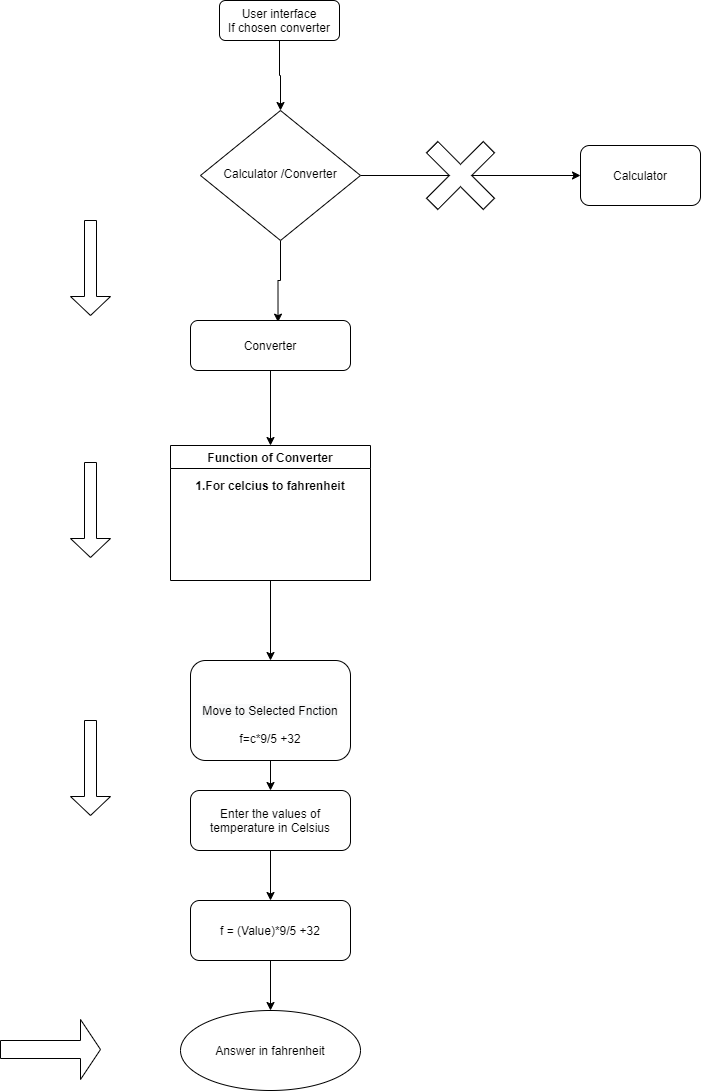

The diagram above was exported from draw.io. Its source (the exported page's mxGraphModel, read from the mxfile embedded in the PNG):
<mxGraphModel dx="460" dy="824" grid="1" gridSize="10" guides="1" tooltips="1" connect="1" arrows="1" fold="1" page="1" pageScale="1" pageWidth="827" pageHeight="1169" math="0" shadow="0">
  <root>
    <mxCell id="WIyWlLk6GJQsqaUBKTNV-0" />
    <mxCell id="WIyWlLk6GJQsqaUBKTNV-1" parent="WIyWlLk6GJQsqaUBKTNV-0" />
    <mxCell id="woiIGtfiR9zEG-T-wFo3-67" style="edgeStyle=orthogonalEdgeStyle;rounded=0;orthogonalLoop=1;jettySize=auto;html=1;exitX=0.5;exitY=1;exitDx=0;exitDy=0;entryX=0.5;entryY=0;entryDx=0;entryDy=0;" parent="WIyWlLk6GJQsqaUBKTNV-1" source="woiIGtfiR9zEG-T-wFo3-68" target="woiIGtfiR9zEG-T-wFo3-71" edge="1">
      <mxGeometry relative="1" as="geometry" />
    </mxCell>
    <mxCell id="woiIGtfiR9zEG-T-wFo3-68" value="User interface&lt;br&gt;If chosen converter" style="rounded=1;whiteSpace=wrap;html=1;fontSize=12;glass=0;strokeWidth=1;shadow=0;" parent="WIyWlLk6GJQsqaUBKTNV-1" vertex="1">
      <mxGeometry x="349" y="90" width="120" height="40" as="geometry" />
    </mxCell>
    <mxCell id="woiIGtfiR9zEG-T-wFo3-69" style="edgeStyle=orthogonalEdgeStyle;rounded=0;orthogonalLoop=1;jettySize=auto;html=1;entryX=0;entryY=0.5;entryDx=0;entryDy=0;" parent="WIyWlLk6GJQsqaUBKTNV-1" source="woiIGtfiR9zEG-T-wFo3-71" target="woiIGtfiR9zEG-T-wFo3-73" edge="1">
      <mxGeometry relative="1" as="geometry" />
    </mxCell>
    <mxCell id="woiIGtfiR9zEG-T-wFo3-70" style="edgeStyle=orthogonalEdgeStyle;rounded=0;orthogonalLoop=1;jettySize=auto;html=1;exitX=0.5;exitY=1;exitDx=0;exitDy=0;entryX=0.547;entryY=0.033;entryDx=0;entryDy=0;entryPerimeter=0;" parent="WIyWlLk6GJQsqaUBKTNV-1" source="woiIGtfiR9zEG-T-wFo3-71" target="woiIGtfiR9zEG-T-wFo3-84" edge="1">
      <mxGeometry relative="1" as="geometry" />
    </mxCell>
    <mxCell id="woiIGtfiR9zEG-T-wFo3-71" value="Calculator /Converter" style="rhombus;whiteSpace=wrap;html=1;shadow=0;fontFamily=Helvetica;fontSize=12;align=center;strokeWidth=1;spacing=6;spacingTop=-4;" parent="WIyWlLk6GJQsqaUBKTNV-1" vertex="1">
      <mxGeometry x="330" y="200" width="160" height="130" as="geometry" />
    </mxCell>
    <mxCell id="woiIGtfiR9zEG-T-wFo3-73" value="Calculator" style="rounded=1;whiteSpace=wrap;html=1;" parent="WIyWlLk6GJQsqaUBKTNV-1" vertex="1">
      <mxGeometry x="710" y="235" width="120" height="60" as="geometry" />
    </mxCell>
    <mxCell id="woiIGtfiR9zEG-T-wFo3-83" style="edgeStyle=orthogonalEdgeStyle;rounded=0;orthogonalLoop=1;jettySize=auto;html=1;entryX=0.5;entryY=0;entryDx=0;entryDy=0;" parent="WIyWlLk6GJQsqaUBKTNV-1" source="woiIGtfiR9zEG-T-wFo3-84" target="woiIGtfiR9zEG-T-wFo3-86" edge="1">
      <mxGeometry relative="1" as="geometry">
        <mxPoint x="400" y="565" as="targetPoint" />
      </mxGeometry>
    </mxCell>
    <mxCell id="woiIGtfiR9zEG-T-wFo3-84" value="Converter" style="rounded=1;whiteSpace=wrap;html=1;" parent="WIyWlLk6GJQsqaUBKTNV-1" vertex="1">
      <mxGeometry x="320" y="410" width="160" height="50" as="geometry" />
    </mxCell>
    <mxCell id="woiIGtfiR9zEG-T-wFo3-85" style="edgeStyle=orthogonalEdgeStyle;rounded=0;orthogonalLoop=1;jettySize=auto;html=1;entryX=0.5;entryY=0;entryDx=0;entryDy=0;" parent="WIyWlLk6GJQsqaUBKTNV-1" source="woiIGtfiR9zEG-T-wFo3-86" target="woiIGtfiR9zEG-T-wFo3-88" edge="1">
      <mxGeometry relative="1" as="geometry" />
    </mxCell>
    <mxCell id="woiIGtfiR9zEG-T-wFo3-86" value="&#10;&#10;&#10;&#10;Function of Converter&#10;&#10;1.For celcius to fahrenheit&#10;&#10;" style="swimlane;" parent="WIyWlLk6GJQsqaUBKTNV-1" vertex="1">
      <mxGeometry x="300" y="535" width="200" height="135" as="geometry" />
    </mxCell>
    <mxCell id="woiIGtfiR9zEG-T-wFo3-87" style="edgeStyle=orthogonalEdgeStyle;rounded=0;orthogonalLoop=1;jettySize=auto;html=1;exitX=0.5;exitY=1;exitDx=0;exitDy=0;entryX=0.5;entryY=0;entryDx=0;entryDy=0;" parent="WIyWlLk6GJQsqaUBKTNV-1" source="woiIGtfiR9zEG-T-wFo3-88" target="woiIGtfiR9zEG-T-wFo3-90" edge="1">
      <mxGeometry relative="1" as="geometry" />
    </mxCell>
    <mxCell id="woiIGtfiR9zEG-T-wFo3-88" value="&lt;br&gt;&lt;br&gt;&lt;span style=&quot;color: rgb(0 , 0 , 0) ; font-family: &amp;#34;helvetica&amp;#34; ; font-size: 12px ; font-style: normal ; font-weight: 400 ; letter-spacing: normal ; text-align: center ; text-indent: 0px ; text-transform: none ; word-spacing: 0px ; background-color: rgb(248 , 249 , 250) ; display: inline ; float: none&quot;&gt;Move to Selected Fnction&lt;br&gt;&lt;/span&gt;&lt;br&gt;f=c*9/5 +32&lt;br&gt;" style="rounded=1;whiteSpace=wrap;html=1;" parent="WIyWlLk6GJQsqaUBKTNV-1" vertex="1">
      <mxGeometry x="320" y="750" width="160" height="100" as="geometry" />
    </mxCell>
    <mxCell id="woiIGtfiR9zEG-T-wFo3-89" style="edgeStyle=orthogonalEdgeStyle;rounded=0;orthogonalLoop=1;jettySize=auto;html=1;entryX=0.5;entryY=0;entryDx=0;entryDy=0;" parent="WIyWlLk6GJQsqaUBKTNV-1" source="woiIGtfiR9zEG-T-wFo3-90" target="woiIGtfiR9zEG-T-wFo3-92" edge="1">
      <mxGeometry relative="1" as="geometry" />
    </mxCell>
    <mxCell id="woiIGtfiR9zEG-T-wFo3-90" value="&lt;span&gt;Enter the values of temperature in Celsius&lt;/span&gt;" style="rounded=1;whiteSpace=wrap;html=1;" parent="WIyWlLk6GJQsqaUBKTNV-1" vertex="1">
      <mxGeometry x="320" y="880" width="160" height="60" as="geometry" />
    </mxCell>
    <mxCell id="woiIGtfiR9zEG-T-wFo3-91" style="edgeStyle=orthogonalEdgeStyle;rounded=0;orthogonalLoop=1;jettySize=auto;html=1;exitX=0.5;exitY=1;exitDx=0;exitDy=0;entryX=0.5;entryY=0;entryDx=0;entryDy=0;" parent="WIyWlLk6GJQsqaUBKTNV-1" source="woiIGtfiR9zEG-T-wFo3-92" target="woiIGtfiR9zEG-T-wFo3-93" edge="1">
      <mxGeometry relative="1" as="geometry" />
    </mxCell>
    <mxCell id="woiIGtfiR9zEG-T-wFo3-92" value="f = (Value)*9/5 +32" style="rounded=1;whiteSpace=wrap;html=1;" parent="WIyWlLk6GJQsqaUBKTNV-1" vertex="1">
      <mxGeometry x="320" y="990" width="160" height="60" as="geometry" />
    </mxCell>
    <mxCell id="woiIGtfiR9zEG-T-wFo3-93" value="Answer in&amp;nbsp;fahrenheit" style="ellipse;whiteSpace=wrap;html=1;" parent="WIyWlLk6GJQsqaUBKTNV-1" vertex="1">
      <mxGeometry x="310" y="1100" width="180" height="80" as="geometry" />
    </mxCell>
    <mxCell id="woiIGtfiR9zEG-T-wFo3-94" value="" style="shape=cross;whiteSpace=wrap;html=1;rotation=-45;" parent="WIyWlLk6GJQsqaUBKTNV-1" vertex="1">
      <mxGeometry x="550" y="225" width="80" height="80" as="geometry" />
    </mxCell>
    <mxCell id="woiIGtfiR9zEG-T-wFo3-99" value="" style="shape=singleArrow;direction=south;whiteSpace=wrap;html=1;" parent="WIyWlLk6GJQsqaUBKTNV-1" vertex="1">
      <mxGeometry x="200" y="310" width="40" height="95" as="geometry" />
    </mxCell>
    <mxCell id="woiIGtfiR9zEG-T-wFo3-100" value="" style="shape=singleArrow;direction=south;whiteSpace=wrap;html=1;" parent="WIyWlLk6GJQsqaUBKTNV-1" vertex="1">
      <mxGeometry x="200" y="552" width="40" height="95" as="geometry" />
    </mxCell>
    <mxCell id="woiIGtfiR9zEG-T-wFo3-101" value="" style="shape=singleArrow;direction=south;whiteSpace=wrap;html=1;" parent="WIyWlLk6GJQsqaUBKTNV-1" vertex="1">
      <mxGeometry x="200" y="810" width="40" height="95" as="geometry" />
    </mxCell>
    <mxCell id="woiIGtfiR9zEG-T-wFo3-102" value="" style="shape=singleArrow;whiteSpace=wrap;html=1;" parent="WIyWlLk6GJQsqaUBKTNV-1" vertex="1">
      <mxGeometry x="130" y="1109" width="100" height="60" as="geometry" />
    </mxCell>
  </root>
</mxGraphModel>